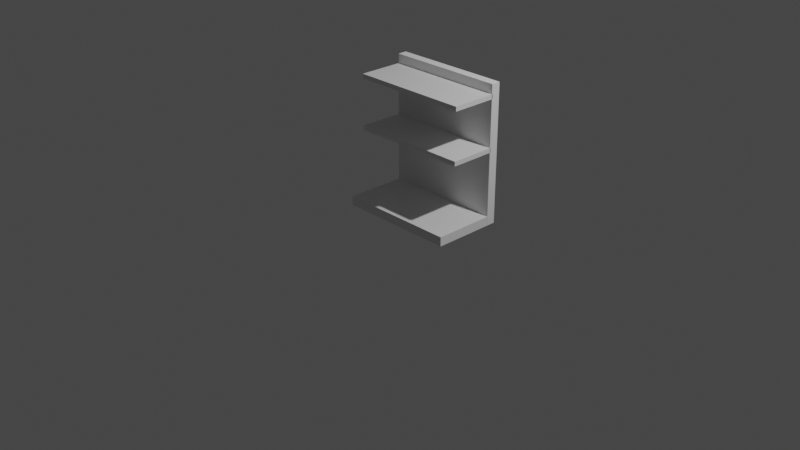 # Source: 4ftSelf.blend  (saved by Blender 2.81.16; exported with 4.5.12 LTS)
import bpy
from mathutils import Matrix  # noqa: F401  (used for matrix-valued properties, if any)

bpy.ops.wm.read_factory_settings(use_empty=True)
scene = bpy.context.scene
scene.name = 'Scene'

# ---- collections
col_collection = bpy.data.collections.new('Collection'); scene.collection.children.link(col_collection)

# ---- materials (node trees are filled in below, after node groups)
mat_material_001 = bpy.data.materials.new('Material.001')
mat_material_001.alpha_threshold = 0.0
mat_material_001.use_transparent_shadow = False
mat_material_001.line_color = (0.0, 0.0, 0.0, 1.0)
mat_material_002 = bpy.data.materials.new('Material.002')
mat_material_002.alpha_threshold = 0.0
mat_material_002.use_transparent_shadow = False
mat_material_002.line_color = (0.0, 0.0, 0.0, 1.0)
mat_material_003 = bpy.data.materials.new('Material.003')
mat_material_003.alpha_threshold = 0.0
mat_material_003.use_transparent_shadow = False
mat_material_003.line_color = (0.0, 0.0, 0.0, 1.0)

# ---- material node trees
mat_material_001.use_nodes = True; mat_material_001.node_tree.nodes.clear()
_N = mat_material_001.node_tree.nodes; _L = mat_material_001.node_tree.links
n0 = _N.new('ShaderNodeOutputMaterial'); n0.name = 'Material Output'; n0.location = (300, 300)
n1 = _N.new('ShaderNodeBsdfPrincipled'); n1.name = 'Principled BSDF'; n1.location = (10, 300)
n1.distribution = 'GGX'
n1.subsurface_method = 'BURLEY'
n1.inputs[2].default_value = 0.4
n1.inputs[3].default_value = 1.45
n1.inputs[27].default_value = (0.0, 0.0, 0.0, 1.0)
n1.inputs[28].default_value = 1.0
_L.new(n1.outputs[0], n0.inputs[0])
n0.is_active_output = True
mat_material_002.use_nodes = True; mat_material_002.node_tree.nodes.clear()
_N = mat_material_002.node_tree.nodes; _L = mat_material_002.node_tree.links
n0 = _N.new('ShaderNodeOutputMaterial'); n0.name = 'Material Output'; n0.location = (300, 300)
n1 = _N.new('ShaderNodeBsdfPrincipled'); n1.name = 'Principled BSDF'; n1.location = (10, 300)
n1.distribution = 'GGX'
n1.subsurface_method = 'BURLEY'
n1.inputs[2].default_value = 0.4
n1.inputs[3].default_value = 1.45
n1.inputs[27].default_value = (0.0, 0.0, 0.0, 1.0)
n1.inputs[28].default_value = 1.0
_L.new(n1.outputs[0], n0.inputs[0])
n0.is_active_output = True
mat_material_003.use_nodes = True; mat_material_003.node_tree.nodes.clear()
_N = mat_material_003.node_tree.nodes; _L = mat_material_003.node_tree.links
n0 = _N.new('ShaderNodeOutputMaterial'); n0.name = 'Material Output'; n0.location = (300, 300)
n1 = _N.new('ShaderNodeBsdfPrincipled'); n1.name = 'Principled BSDF'; n1.location = (10, 300)
n1.distribution = 'GGX'
n1.subsurface_method = 'BURLEY'
n1.inputs[2].default_value = 0.4
n1.inputs[3].default_value = 1.45
n1.inputs[27].default_value = (0.0, 0.0, 0.0, 1.0)
n1.inputs[28].default_value = 1.0
_L.new(n1.outputs[0], n0.inputs[0])
n0.is_active_output = True

# ---- world
world_world = bpy.data.worlds.new('World'); scene.world = world_world
world_world.use_nodes = True; world_world.node_tree.nodes.clear()
_N = world_world.node_tree.nodes; _L = world_world.node_tree.links
n0 = _N.new('ShaderNodeOutputWorld'); n0.name = 'World Output'; n0.location = (300, 300)
n1 = _N.new('ShaderNodeBackground'); n1.name = 'Background'; n1.location = (10, 300)
n1.inputs[0].default_value = (0.05088, 0.05088, 0.05088, 1.0)
_L.new(n1.outputs[0], n0.inputs[0])
n0.is_active_output = True
world_world.color = (0.05088, 0.05088, 0.05088)
world_world.use_sun_shadow = False
world_world.sun_shadow_jitter_overblur = 0.0

# ---- cameras
cam_camera = bpy.data.cameras.new('Camera')
cam_camera.clip_end = 100.0
cam_camera.ortho_scale = 7.314

# ---- lights
light_light = bpy.data.lights.new('Light', 'POINT')
light_light.transmission_factor = 0.0
light_light.energy = 1000.0
light_light.shadow_soft_size = 0.1
light_light.shadow_maximum_resolution = 0.006
light_light.use_absolute_resolution = True

# ---- meshes
me_cube_001 = bpy.data.meshes.new('Cube.001')
me_cube_001.from_pydata([(-1.0, -1.0, -1.0), (-1.0, -1.0, 1.0), (-1.0, 1.0, -1.0), (-1.0, 1.0, 1.0), (1.0, -1.0, -1.0), (1.0, -1.0, 1.0), (1.0, 1.0, -1.0), (1.0, 1.0, 1.0)], [], [(0, 1, 3, 2), (2, 3, 7, 6), (6, 7, 5, 4), (4, 5, 1, 0), (2, 6, 4, 0), (7, 3, 1, 5)])
_uv = me_cube_001.uv_layers.new(name='UVMap')
_uv.uv.foreach_set('vector', [0.375, 0.0, 0.625, 0.0, 0.625, 0.25, 0.375, 0.25, 0.375, 0.25, 0.625, 0.25, 0.625, 0.5, 0.375, 0.5, 0.375, 0.5, 0.625, 0.5, 0.625, 0.75, 0.375, 0.75, 0.375, 0.75, 0.625, 0.75, 0.625, 1.0, 0.375, 1.0, 0.125, 0.5, 0.375, 0.5, 0.375, 0.75, 0.125, 0.75, 0.625, 0.5, 0.875, 0.5, 0.875, 0.75, 0.625, 0.75])
me_cube_001.use_remesh_fix_poles = True
me_cube_001.use_remesh_preserve_attributes = False
me_cube_001.use_mirror_vertex_groups = False
me_cube_001.update()
me_cube_002 = bpy.data.meshes.new('Cube.002')
me_cube_002.from_pydata([(1.0, 1.0, 1.0), (1.0, 1.0, -1.0), (1.0, -1.0, 1.0), (1.0, -1.0, -1.0), (-1.0, 1.0, 1.0), (-1.0, 1.0, -1.0), (-1.0, -1.0, 1.0), (-1.0, -1.0, -1.0)], [], [(0, 4, 6, 2), (3, 2, 6, 7), (7, 6, 4, 5), (5, 1, 3, 7), (1, 0, 2, 3), (5, 4, 0, 1)])
_uv = me_cube_002.uv_layers.new(name='UVMap')
_uv.uv.foreach_set('vector', [0.625, 0.5, 0.875, 0.5, 0.875, 0.75, 0.625, 0.75, 0.375, 0.75, 0.625, 0.75, 0.625, 1.0, 0.375, 1.0, 0.375, 0.0, 0.625, 0.0, 0.625, 0.25, 0.375, 0.25, 0.125, 0.5, 0.375, 0.5, 0.375, 0.75, 0.125, 0.75, 0.375, 0.5, 0.625, 0.5, 0.625, 0.75, 0.375, 0.75, 0.375, 0.25, 0.625, 0.25, 0.625, 0.5, 0.375, 0.5])
me_cube_002.materials.append(mat_material_001)
me_cube_002.use_remesh_preserve_volume = False
me_cube_002.use_remesh_preserve_attributes = False
me_cube_002.use_mirror_vertex_groups = False
me_cube_002.update()
me_cube_003 = bpy.data.meshes.new('Cube.003')
me_cube_003.from_pydata([(1.0, 1.0, 1.0), (1.0, 1.0, -1.0), (1.0, -1.0, 1.0), (1.0, -1.0, -1.0), (-1.0, 1.0, 1.0), (-1.0, 1.0, -1.0), (-1.0, -1.0, 1.0), (-1.0, -1.0, -1.0)], [], [(0, 4, 6, 2), (3, 2, 6, 7), (7, 6, 4, 5), (5, 1, 3, 7), (1, 0, 2, 3), (5, 4, 0, 1)])
_uv = me_cube_003.uv_layers.new(name='UVMap')
_uv.uv.foreach_set('vector', [0.625, 0.5, 0.875, 0.5, 0.875, 0.75, 0.625, 0.75, 0.375, 0.75, 0.625, 0.75, 0.625, 1.0, 0.375, 1.0, 0.375, 0.0, 0.625, 0.0, 0.625, 0.25, 0.375, 0.25, 0.125, 0.5, 0.375, 0.5, 0.375, 0.75, 0.125, 0.75, 0.375, 0.5, 0.625, 0.5, 0.625, 0.75, 0.375, 0.75, 0.375, 0.25, 0.625, 0.25, 0.625, 0.5, 0.375, 0.5])
me_cube_003.materials.append(mat_material_002)
me_cube_003.use_remesh_preserve_volume = False
me_cube_003.use_remesh_preserve_attributes = False
me_cube_003.use_mirror_vertex_groups = False
me_cube_003.update()
me_cube_004 = bpy.data.meshes.new('Cube.004')
me_cube_004.from_pydata([(1.0, 1.0, 1.0), (1.0, 1.0, -1.0), (1.0, -1.0, 1.0), (1.0, -1.0, -1.0), (-1.0, 1.0, 1.0), (-1.0, 1.0, -1.0), (-1.0, -1.0, 1.0), (-1.0, -1.0, -1.0)], [], [(0, 4, 6, 2), (3, 2, 6, 7), (7, 6, 4, 5), (5, 1, 3, 7), (1, 0, 2, 3), (5, 4, 0, 1)])
_uv = me_cube_004.uv_layers.new(name='UVMap')
_uv.uv.foreach_set('vector', [0.625, 0.5, 0.875, 0.5, 0.875, 0.75, 0.625, 0.75, 0.375, 0.75, 0.625, 0.75, 0.625, 1.0, 0.375, 1.0, 0.375, 0.0, 0.625, 0.0, 0.625, 0.25, 0.375, 0.25, 0.125, 0.5, 0.375, 0.5, 0.375, 0.75, 0.125, 0.75, 0.375, 0.5, 0.625, 0.5, 0.625, 0.75, 0.375, 0.75, 0.375, 0.25, 0.625, 0.25, 0.625, 0.5, 0.375, 0.5])
me_cube_004.materials.append(mat_material_003)
me_cube_004.use_remesh_preserve_volume = False
me_cube_004.use_remesh_preserve_attributes = False
me_cube_004.use_mirror_vertex_groups = False
me_cube_004.update()

# ---- objects
ob_light = bpy.data.objects.new('Light', light_light)
ob_camera = bpy.data.objects.new('Camera', cam_camera)
ob_cube_001 = bpy.data.objects.new('Cube.001', me_cube_001)
ob_cube_002 = bpy.data.objects.new('Cube.002', me_cube_002)
ob_cube_003 = bpy.data.objects.new('Cube.003', me_cube_003)
ob_cube_004 = bpy.data.objects.new('Cube.004', me_cube_004)

# ---- transforms, parenting, visibility, modifiers, constraints
ob_light.location = (4.076, 1.005, 5.904)
ob_light.rotation_euler = (0.6503, 0.05522, 1.866)
ob_light.lock_rotations_4d = False
ob_light.empty_display_type = 'ARROWS'
ob_light.color = (0.0, 0.0, 0.0, 0.0)
ob_light.lineart.crease_threshold = 0.0
ob_camera.location = (7.359, -6.926, 4.958)
ob_camera.rotation_euler = (1.109, 0.0, 0.8149)
ob_camera.lock_rotations_4d = False
ob_camera.empty_display_type = 'ARROWS'
ob_camera.color = (0.0, 0.0, 0.0, 0.0)
ob_camera.display_type = 'WIRE'
ob_camera.lineart.crease_threshold = 0.0
ob_cube_001.location = (0.0, 0.6562, 0.7013)
ob_cube_001.scale = (0.65, 0.05, 0.7512)
ob_cube_001.lineart.crease_threshold = 0.0
ob_cube_002.location = (0.0, 0.2743, 0.0)
ob_cube_002.scale = (0.65, 0.333, 0.05)
ob_cube_002.lock_rotations_4d = False
ob_cube_002.empty_display_type = 'ARROWS'
ob_cube_002.lineart.crease_threshold = 0.0
ob_cube_003.location = (0.0, 0.3638, 1.325)
ob_cube_003.scale = (0.65, 0.25, 0.025)
ob_cube_003.lock_rotations_4d = False
ob_cube_003.empty_display_type = 'ARROWS'
ob_cube_003.lineart.crease_threshold = 0.0
ob_cube_004.location = (0.0, 0.3638, 0.7704)
ob_cube_004.scale = (0.65, 0.25, 0.025)
ob_cube_004.lock_rotations_4d = False
ob_cube_004.empty_display_type = 'ARROWS'
ob_cube_004.lineart.crease_threshold = 0.0

# ---- collection membership
col_collection.objects.link(ob_light)
col_collection.objects.link(ob_camera)
col_collection.objects.link(ob_cube_001)
col_collection.objects.link(ob_cube_002)
col_collection.objects.link(ob_cube_003)
col_collection.objects.link(ob_cube_004)

# ---- scene / render settings (as saved in the file)
scene.camera = ob_camera
scene.frame_start = 1; scene.frame_end = 250; scene.frame_set(0)
scene.render.engine = 'BLENDER_EEVEE_NEXT'
scene.cycles.use_denoising = False
scene.cycles.samples = 128
scene.cycles.sampling_pattern = 'TABULATED_SOBOL'
scene.cycles.use_adaptive_sampling = False
scene.cycles.use_light_tree = False
scene.view_settings.view_transform = 'Filmic'
bpy.context.view_layer.update()
